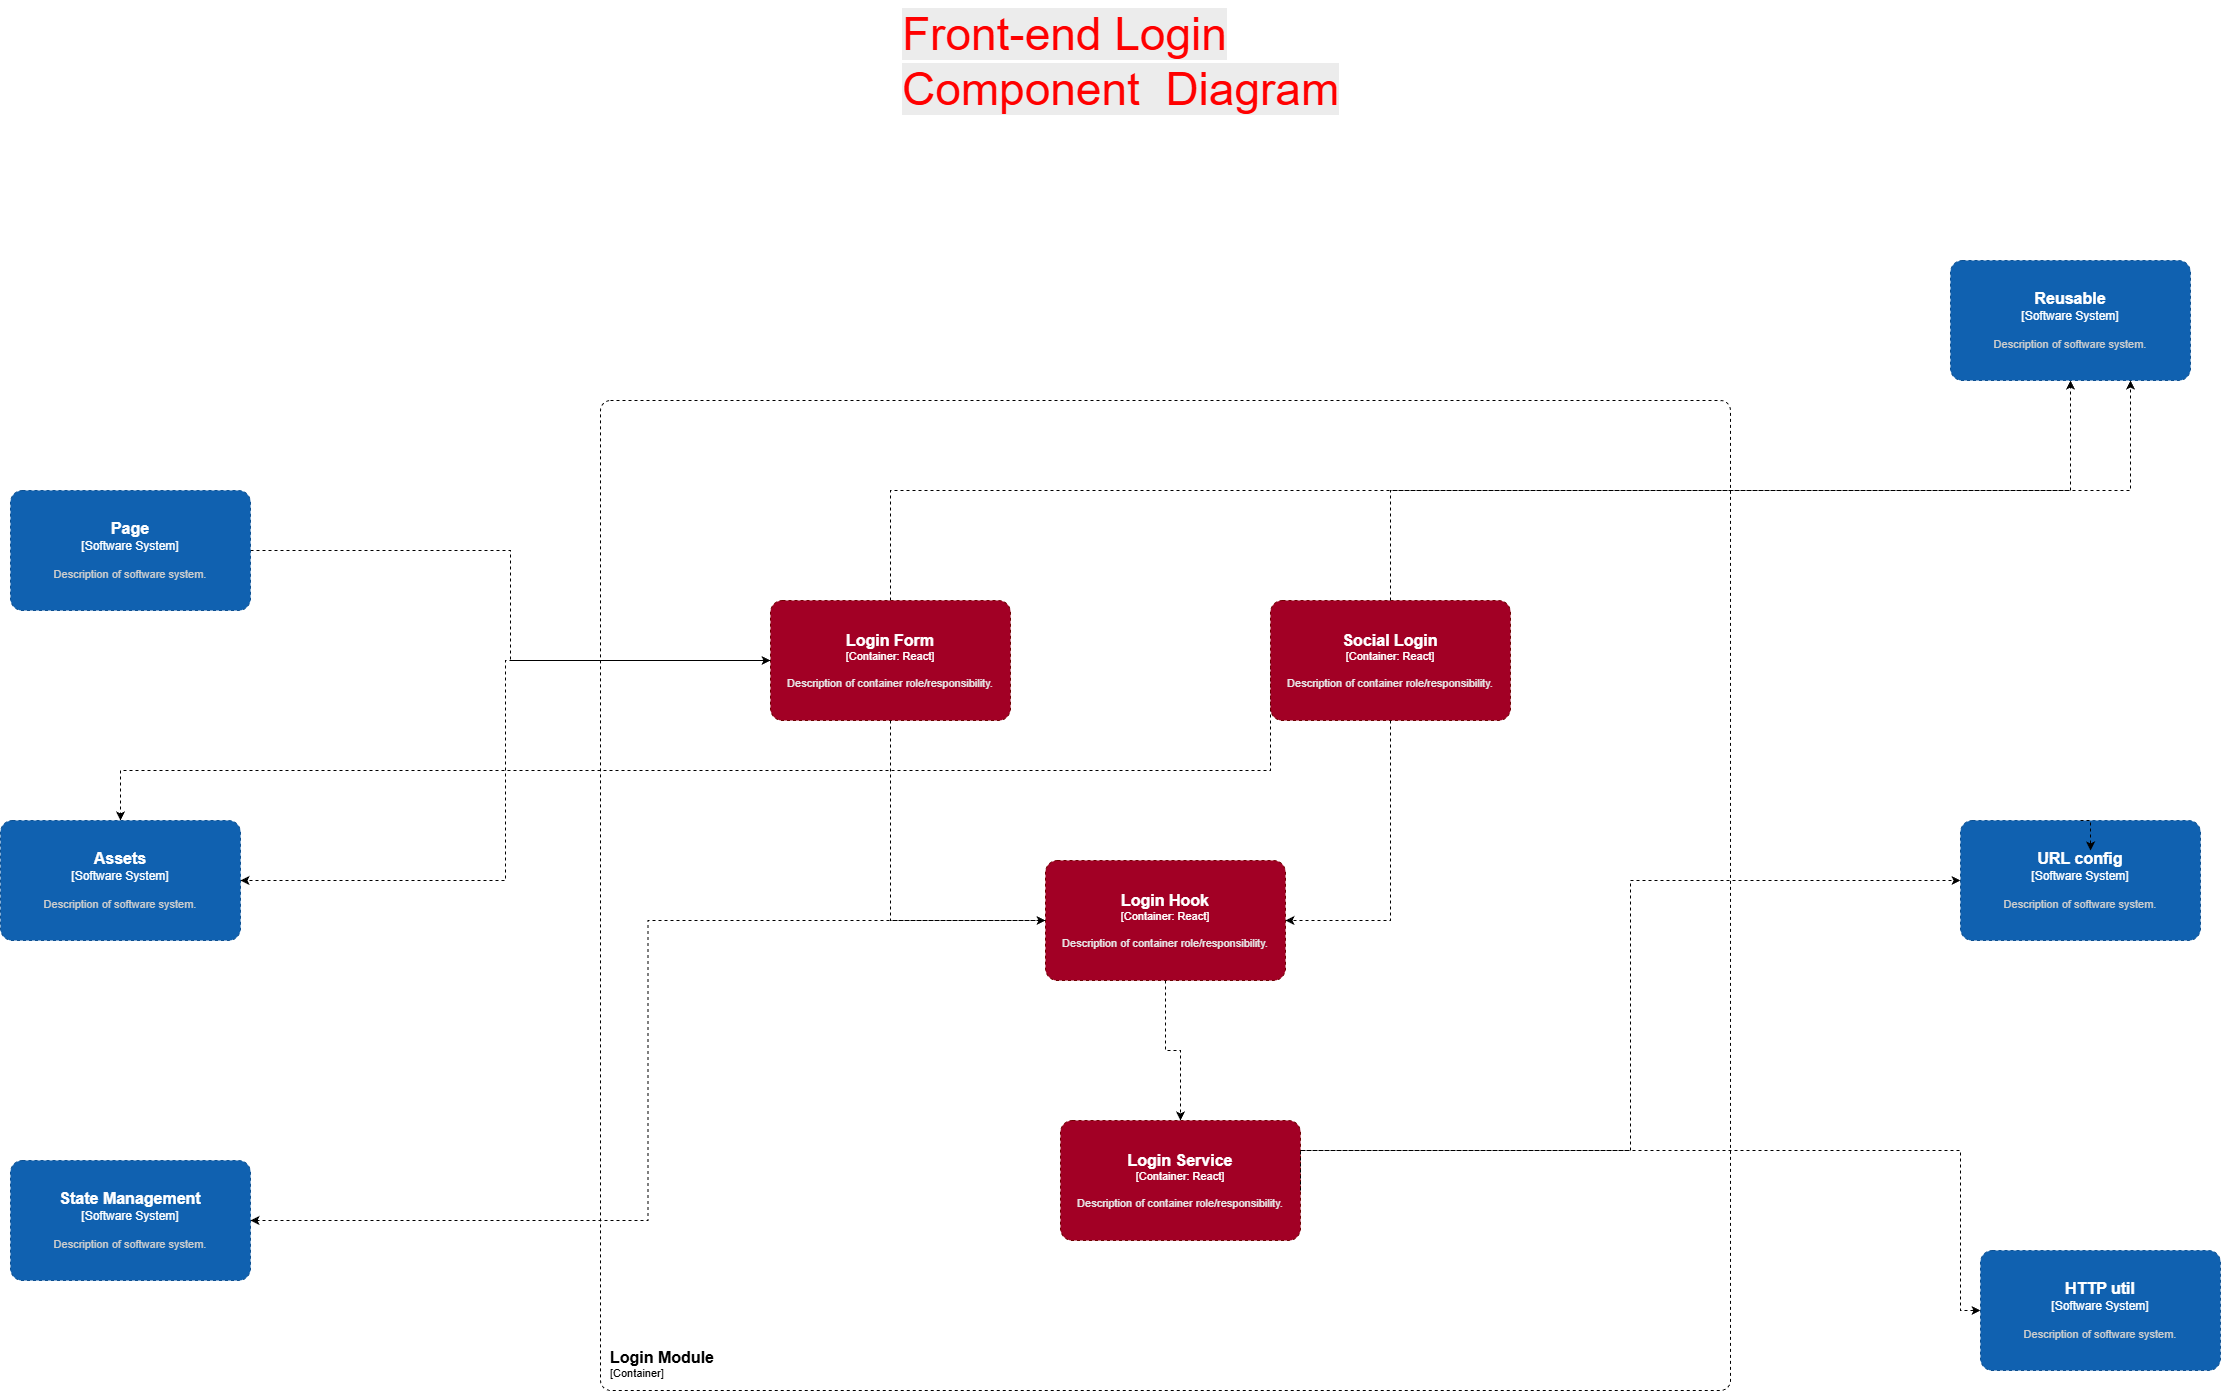

The diagram above was exported from draw.io. Its source (the exported page's mxGraphModel, read from the mxfile embedded in the PNG):
<mxGraphModel dx="13930" dy="10340" grid="1" gridSize="10" guides="1" tooltips="1" connect="1" arrows="1" fold="1" page="0" pageScale="1" pageWidth="3300" pageHeight="4681" background="light-dark(#FFFFFF,#000000)" math="0" shadow="0">
  <root>
    <mxCell id="0" />
    <mxCell id="1" parent="0" />
    <object placeholders="1" c4Name="Login Module" c4Type="ContainerScopeBoundary" c4Application="Container" label="&lt;font style=&quot;font-size: 16px&quot;&gt;&lt;b&gt;&lt;div style=&quot;text-align: left&quot;&gt;%c4Name%&lt;/div&gt;&lt;/b&gt;&lt;/font&gt;&lt;div style=&quot;text-align: left&quot;&gt;[%c4Application%]&lt;/div&gt;" id="2">
      <mxCell parent="1" style="rounded=1;fontSize=11;whiteSpace=wrap;html=1;dashed=1;arcSize=20;labelBackgroundColor=none;align=left;verticalAlign=bottom;labelBorderColor=none;spacingTop=0;spacing=10;metaEdit=1;rotatable=0;perimeter=rectanglePerimeter;noLabel=0;labelPadding=0;allowArrows=0;connectable=0;expand=0;recursiveResize=0;editable=1;pointerEvents=0;absoluteArcSize=1;points=[[0.25,0,0],[0.5,0,0],[0.75,0,0],[1,0.25,0],[1,0.5,0],[1,0.75,0],[0.75,1,0],[0.5,1,0],[0.25,1,0],[0,0.75,0],[0,0.5,0],[0,0.25,0]];" vertex="1">
        <mxGeometry height="990" width="1130" x="5035" y="-1640" as="geometry" />
      </mxCell>
    </object>
    <mxCell id="3" edge="1" parent="1" source="4" style="edgeStyle=orthogonalEdgeStyle;rounded=0;orthogonalLoop=1;jettySize=auto;html=1;exitX=0.5;exitY=0;exitDx=0;exitDy=0;exitPerimeter=0;dashed=1;" target="18">
      <mxGeometry relative="1" as="geometry" />
    </mxCell>
    <object placeholders="1" c4Name="Login Form" c4Type="Container" c4Technology="React" c4Description="Description of container role/responsibility." label="&lt;font style=&quot;font-size: 16px&quot;&gt;&lt;b&gt;%c4Name%&lt;/b&gt;&lt;/font&gt;&lt;div&gt;[%c4Type%: %c4Technology%]&lt;/div&gt;&lt;br&gt;&lt;div&gt;&lt;font style=&quot;font-size: 11px&quot;&gt;&lt;font color=&quot;#E6E6E6&quot;&gt;%c4Description%&lt;/font&gt;&lt;/div&gt;" id="4">
      <mxCell parent="1" style="rounded=1;whiteSpace=wrap;html=1;fontSize=11;labelBackgroundColor=none;fillColor=#a20025;fontColor=#ffffff;align=center;arcSize=10;strokeColor=#6F0000;metaEdit=1;resizable=0;points=[[0.25,0,0],[0.5,0,0],[0.75,0,0],[1,0.25,0],[1,0.5,0],[1,0.75,0],[0.75,1,0],[0.5,1,0],[0.25,1,0],[0,0.75,0],[0,0.5,0],[0,0.25,0]];dashed=1;" vertex="1">
        <mxGeometry height="120" width="240" x="5205" y="-1440" as="geometry" />
      </mxCell>
    </object>
    <mxCell id="5" edge="1" parent="1" source="6" style="edgeStyle=orthogonalEdgeStyle;rounded=0;orthogonalLoop=1;jettySize=auto;html=1;exitX=0;exitY=0.5;exitDx=0;exitDy=0;exitPerimeter=0;dashed=1;" target="14">
      <mxGeometry relative="1" as="geometry">
        <Array as="points">
          <mxPoint x="5705" y="-1270" />
          <mxPoint x="4555" y="-1270" />
        </Array>
      </mxGeometry>
    </mxCell>
    <object placeholders="1" c4Name="Social Login" c4Type="Container" c4Technology="React" c4Description="Description of container role/responsibility." label="&lt;font style=&quot;font-size: 16px&quot;&gt;&lt;b&gt;%c4Name%&lt;/b&gt;&lt;/font&gt;&lt;div&gt;[%c4Type%: %c4Technology%]&lt;/div&gt;&lt;br&gt;&lt;div&gt;&lt;font style=&quot;font-size: 11px&quot;&gt;&lt;font color=&quot;#E6E6E6&quot;&gt;%c4Description%&lt;/font&gt;&lt;/div&gt;" id="6">
      <mxCell parent="1" style="rounded=1;whiteSpace=wrap;html=1;fontSize=11;labelBackgroundColor=none;fillColor=#a20025;fontColor=#ffffff;align=center;arcSize=10;strokeColor=#6F0000;metaEdit=1;resizable=0;points=[[0.25,0,0],[0.5,0,0],[0.75,0,0],[1,0.25,0],[1,0.5,0],[1,0.75,0],[0.75,1,0],[0.5,1,0],[0.25,1,0],[0,0.75,0],[0,0.5,0],[0,0.25,0]];dashed=1;" vertex="1">
        <mxGeometry height="120" width="240" x="5705" y="-1440" as="geometry" />
      </mxCell>
    </object>
    <object placeholders="1" c4Name="Login Hook" c4Type="Container" c4Technology="React" c4Description="Description of container role/responsibility." label="&lt;font style=&quot;font-size: 16px&quot;&gt;&lt;b&gt;%c4Name%&lt;/b&gt;&lt;/font&gt;&lt;div&gt;[%c4Type%: %c4Technology%]&lt;/div&gt;&lt;br&gt;&lt;div&gt;&lt;font style=&quot;font-size: 11px&quot;&gt;&lt;font color=&quot;#E6E6E6&quot;&gt;%c4Description%&lt;/font&gt;&lt;/div&gt;" id="7">
      <mxCell parent="1" style="rounded=1;whiteSpace=wrap;html=1;fontSize=11;labelBackgroundColor=none;fillColor=#a20025;fontColor=#ffffff;align=center;arcSize=10;strokeColor=#6F0000;metaEdit=1;resizable=0;points=[[0.25,0,0],[0.5,0,0],[0.75,0,0],[1,0.25,0],[1,0.5,0],[1,0.75,0],[0.75,1,0],[0.5,1,0],[0.25,1,0],[0,0.75,0],[0,0.5,0],[0,0.25,0]];dashed=1;" vertex="1">
        <mxGeometry height="120" width="240" x="5480" y="-1180" as="geometry" />
      </mxCell>
    </object>
    <object placeholders="1" c4Name="Login Service" c4Type="Container" c4Technology="React" c4Description="Description of container role/responsibility." label="&lt;font style=&quot;font-size: 16px&quot;&gt;&lt;b&gt;%c4Name%&lt;/b&gt;&lt;/font&gt;&lt;div&gt;[%c4Type%: %c4Technology%]&lt;/div&gt;&lt;br&gt;&lt;div&gt;&lt;font style=&quot;font-size: 11px&quot;&gt;&lt;font color=&quot;#E6E6E6&quot;&gt;%c4Description%&lt;/font&gt;&lt;/div&gt;" id="8">
      <mxCell parent="1" style="rounded=1;whiteSpace=wrap;html=1;fontSize=11;labelBackgroundColor=none;fillColor=#a20025;fontColor=#ffffff;align=center;arcSize=10;strokeColor=#6F0000;metaEdit=1;resizable=0;points=[[0.25,0,0],[0.5,0,0],[0.75,0,0],[1,0.25,0],[1,0.5,0],[1,0.75,0],[0.75,1,0],[0.5,1,0],[0.25,1,0],[0,0.75,0],[0,0.5,0],[0,0.25,0]];dashed=1;" vertex="1">
        <mxGeometry height="120" width="240" x="5495" y="-920" as="geometry" />
      </mxCell>
    </object>
    <mxCell id="9" edge="1" parent="1" source="4" style="edgeStyle=orthogonalEdgeStyle;rounded=0;orthogonalLoop=1;jettySize=auto;html=1;exitX=0.5;exitY=1;exitDx=0;exitDy=0;exitPerimeter=0;entryX=0;entryY=0.5;entryDx=0;entryDy=0;entryPerimeter=0;dashed=1;" target="7">
      <mxGeometry relative="1" as="geometry" />
    </mxCell>
    <mxCell id="10" edge="1" parent="1" source="6" style="edgeStyle=orthogonalEdgeStyle;rounded=0;orthogonalLoop=1;jettySize=auto;html=1;exitX=0.5;exitY=1;exitDx=0;exitDy=0;exitPerimeter=0;entryX=1;entryY=0.5;entryDx=0;entryDy=0;entryPerimeter=0;dashed=1;" target="7">
      <mxGeometry relative="1" as="geometry" />
    </mxCell>
    <mxCell id="11" edge="1" parent="1" source="7" style="edgeStyle=orthogonalEdgeStyle;rounded=0;orthogonalLoop=1;jettySize=auto;html=1;exitX=0.5;exitY=1;exitDx=0;exitDy=0;exitPerimeter=0;entryX=0.5;entryY=0;entryDx=0;entryDy=0;entryPerimeter=0;dashed=1;" target="8">
      <mxGeometry relative="1" as="geometry" />
    </mxCell>
    <mxCell id="12" edge="1" parent="1" source="13" style="edgeStyle=orthogonalEdgeStyle;rounded=0;orthogonalLoop=1;jettySize=auto;html=1;exitX=1;exitY=0.5;exitDx=0;exitDy=0;exitPerimeter=0;dashed=1;" target="4">
      <mxGeometry relative="1" as="geometry" />
    </mxCell>
    <object placeholders="1" c4Name="Page" c4Type="Software System" c4Description="Description of software system." label="&lt;font style=&quot;font-size: 16px&quot;&gt;&lt;b&gt;%c4Name%&lt;/b&gt;&lt;/font&gt;&lt;div&gt;[%c4Type%]&lt;/div&gt;&lt;br&gt;&lt;div&gt;&lt;font style=&quot;font-size: 11px&quot;&gt;&lt;font color=&quot;#cccccc&quot;&gt;%c4Description%&lt;/font&gt;&lt;/div&gt;" id="13">
      <mxCell parent="1" style="rounded=1;whiteSpace=wrap;html=1;labelBackgroundColor=none;fillColor=#1061B0;fontColor=#ffffff;align=center;arcSize=10;strokeColor=#0D5091;metaEdit=1;resizable=0;points=[[0.25,0,0],[0.5,0,0],[0.75,0,0],[1,0.25,0],[1,0.5,0],[1,0.75,0],[0.75,1,0],[0.5,1,0],[0.25,1,0],[0,0.75,0],[0,0.5,0],[0,0.25,0]];dashed=1;" vertex="1">
        <mxGeometry height="120" width="240" x="4445" y="-1550" as="geometry" />
      </mxCell>
    </object>
    <object placeholders="1" c4Name="Assets" c4Type="Software System" c4Description="Description of software system." label="&lt;font style=&quot;font-size: 16px&quot;&gt;&lt;b&gt;%c4Name%&lt;/b&gt;&lt;/font&gt;&lt;div&gt;[%c4Type%]&lt;/div&gt;&lt;br&gt;&lt;div&gt;&lt;font style=&quot;font-size: 11px&quot;&gt;&lt;font color=&quot;#cccccc&quot;&gt;%c4Description%&lt;/font&gt;&lt;/div&gt;" id="14">
      <mxCell parent="1" style="rounded=1;whiteSpace=wrap;html=1;labelBackgroundColor=none;fillColor=#1061B0;fontColor=#ffffff;align=center;arcSize=10;strokeColor=#0D5091;metaEdit=1;resizable=0;points=[[0.25,0,0],[0.5,0,0],[0.75,0,0],[1,0.25,0],[1,0.5,0],[1,0.75,0],[0.75,1,0],[0.5,1,0],[0.25,1,0],[0,0.75,0],[0,0.5,0],[0,0.25,0]];dashed=1;" vertex="1">
        <mxGeometry height="120" width="240" x="4435" y="-1220" as="geometry" />
      </mxCell>
    </object>
    <object placeholders="1" c4Name="State Management" c4Type="Software System" c4Description="Description of software system." label="&lt;font style=&quot;font-size: 16px&quot;&gt;&lt;b&gt;%c4Name%&lt;/b&gt;&lt;/font&gt;&lt;div&gt;[%c4Type%]&lt;/div&gt;&lt;br&gt;&lt;div&gt;&lt;font style=&quot;font-size: 11px&quot;&gt;&lt;font color=&quot;#cccccc&quot;&gt;%c4Description%&lt;/font&gt;&lt;/div&gt;" id="15">
      <mxCell parent="1" style="rounded=1;whiteSpace=wrap;html=1;labelBackgroundColor=none;fillColor=#1061B0;fontColor=#ffffff;align=center;arcSize=10;strokeColor=#0D5091;metaEdit=1;resizable=0;points=[[0.25,0,0],[0.5,0,0],[0.75,0,0],[1,0.25,0],[1,0.5,0],[1,0.75,0],[0.75,1,0],[0.5,1,0],[0.25,1,0],[0,0.75,0],[0,0.5,0],[0,0.25,0]];dashed=1;" vertex="1">
        <mxGeometry height="120" width="240" x="4445" y="-880" as="geometry" />
      </mxCell>
    </object>
    <object placeholders="1" c4Name="HTTP util" c4Type="Software System" c4Description="Description of software system." label="&lt;font style=&quot;font-size: 16px&quot;&gt;&lt;b&gt;%c4Name%&lt;/b&gt;&lt;/font&gt;&lt;div&gt;[%c4Type%]&lt;/div&gt;&lt;br&gt;&lt;div&gt;&lt;font style=&quot;font-size: 11px&quot;&gt;&lt;font color=&quot;#cccccc&quot;&gt;%c4Description%&lt;/font&gt;&lt;/div&gt;" id="16">
      <mxCell parent="1" style="rounded=1;whiteSpace=wrap;html=1;labelBackgroundColor=none;fillColor=#1061B0;fontColor=#ffffff;align=center;arcSize=10;strokeColor=#0D5091;metaEdit=1;resizable=0;points=[[0.25,0,0],[0.5,0,0],[0.75,0,0],[1,0.25,0],[1,0.5,0],[1,0.75,0],[0.75,1,0],[0.5,1,0],[0.25,1,0],[0,0.75,0],[0,0.5,0],[0,0.25,0]];dashed=1;" vertex="1">
        <mxGeometry height="120" width="240" x="6415" y="-790" as="geometry" />
      </mxCell>
    </object>
    <object placeholders="1" c4Name="URL config" c4Type="Software System" c4Description="Description of software system." label="&lt;font style=&quot;font-size: 16px&quot;&gt;&lt;b&gt;%c4Name%&lt;/b&gt;&lt;/font&gt;&lt;div&gt;[%c4Type%]&lt;/div&gt;&lt;br&gt;&lt;div&gt;&lt;font style=&quot;font-size: 11px&quot;&gt;&lt;font color=&quot;#cccccc&quot;&gt;%c4Description%&lt;/font&gt;&lt;/div&gt;" id="17">
      <mxCell parent="1" style="rounded=1;whiteSpace=wrap;html=1;labelBackgroundColor=none;fillColor=#1061B0;fontColor=#ffffff;align=center;arcSize=10;strokeColor=#0D5091;metaEdit=1;resizable=0;points=[[0.25,0,0],[0.5,0,0],[0.75,0,0],[1,0.25,0],[1,0.5,0],[1,0.75,0],[0.75,1,0],[0.5,1,0],[0.25,1,0],[0,0.75,0],[0,0.5,0],[0,0.25,0]];dashed=1;" vertex="1">
        <mxGeometry height="120" width="240" x="6395" y="-1220" as="geometry" />
      </mxCell>
    </object>
    <object placeholders="1" c4Name="Reusable" c4Type="Software System" c4Description="Description of software system." label="&lt;font style=&quot;font-size: 16px&quot;&gt;&lt;b&gt;%c4Name%&lt;/b&gt;&lt;/font&gt;&lt;div&gt;[%c4Type%]&lt;/div&gt;&lt;br&gt;&lt;div&gt;&lt;font style=&quot;font-size: 11px&quot;&gt;&lt;font color=&quot;#cccccc&quot;&gt;%c4Description%&lt;/font&gt;&lt;/div&gt;" id="18">
      <mxCell parent="1" style="rounded=1;whiteSpace=wrap;html=1;labelBackgroundColor=none;fillColor=#1061B0;fontColor=#ffffff;align=center;arcSize=10;strokeColor=#0D5091;metaEdit=1;resizable=0;points=[[0.25,0,0],[0.5,0,0],[0.75,0,0],[1,0.25,0],[1,0.5,0],[1,0.75,0],[0.75,1,0],[0.5,1,0],[0.25,1,0],[0,0.75,0],[0,0.5,0],[0,0.25,0]];dashed=1;" vertex="1">
        <mxGeometry height="120" width="240" x="6385" y="-1780" as="geometry" />
      </mxCell>
    </object>
    <mxCell id="19" edge="1" parent="1" source="17" style="edgeStyle=orthogonalEdgeStyle;rounded=0;orthogonalLoop=1;jettySize=auto;html=1;exitX=0.5;exitY=0;exitDx=0;exitDy=0;exitPerimeter=0;entryX=0.542;entryY=0.25;entryDx=0;entryDy=0;entryPerimeter=0;dashed=1;" target="17">
      <mxGeometry relative="1" as="geometry" />
    </mxCell>
    <mxCell id="20" edge="1" parent="1" source="6" style="edgeStyle=orthogonalEdgeStyle;rounded=0;orthogonalLoop=1;jettySize=auto;html=1;exitX=0.5;exitY=0;exitDx=0;exitDy=0;exitPerimeter=0;entryX=0.75;entryY=1;entryDx=0;entryDy=0;entryPerimeter=0;dashed=1;" target="18">
      <mxGeometry relative="1" as="geometry" />
    </mxCell>
    <mxCell id="21" edge="1" parent="1" style="edgeStyle=orthogonalEdgeStyle;rounded=0;orthogonalLoop=1;jettySize=auto;html=1;entryX=0;entryY=0.5;entryDx=0;entryDy=0;entryPerimeter=0;strokeColor=default;align=center;verticalAlign=middle;fontFamily=Helvetica;fontSize=11;fontColor=default;labelBackgroundColor=default;endArrow=classic;dashed=1;" target="17">
      <mxGeometry relative="1" as="geometry">
        <Array as="points">
          <mxPoint x="5735" y="-890" />
          <mxPoint x="6065" y="-890" />
          <mxPoint x="6065" y="-1160" />
        </Array>
        <mxPoint x="5735" y="-890" as="sourcePoint" />
      </mxGeometry>
    </mxCell>
    <mxCell id="22" edge="1" parent="1" style="edgeStyle=orthogonalEdgeStyle;rounded=0;orthogonalLoop=1;jettySize=auto;html=1;entryX=0;entryY=0.5;entryDx=0;entryDy=0;entryPerimeter=0;strokeColor=default;align=center;verticalAlign=middle;fontFamily=Helvetica;fontSize=11;fontColor=default;labelBackgroundColor=default;endArrow=classic;dashed=1;" target="16">
      <mxGeometry relative="1" as="geometry">
        <Array as="points">
          <mxPoint x="5735" y="-890" />
          <mxPoint x="6395" y="-890" />
          <mxPoint x="6395" y="-730" />
        </Array>
        <mxPoint x="5735" y="-850" as="sourcePoint" />
        <mxPoint x="6725" y="-970" as="targetPoint" />
      </mxGeometry>
    </mxCell>
    <mxCell id="23" edge="1" parent="1" source="7" style="edgeStyle=orthogonalEdgeStyle;rounded=0;orthogonalLoop=1;jettySize=auto;html=1;exitX=0;exitY=0.5;exitDx=0;exitDy=0;exitPerimeter=0;entryX=1;entryY=0.5;entryDx=0;entryDy=0;entryPerimeter=0;dashed=1;" target="15">
      <mxGeometry relative="1" as="geometry" />
    </mxCell>
    <mxCell id="24" parent="1" style="text;whiteSpace=wrap;html=1;" value="&lt;span style=&quot;color: rgb(255, 0, 0); font-family: Helvetica; font-size: 46px; font-style: normal; font-variant-ligatures: normal; font-variant-caps: normal; font-weight: 400; letter-spacing: normal; orphans: 2; text-align: center; text-indent: 0px; text-transform: none; widows: 2; word-spacing: 0px; -webkit-text-stroke-width: 0px; white-space: normal; background-color: rgb(236, 236, 236); text-decoration-thickness: initial; text-decoration-style: initial; text-decoration-color: initial; float: none; display: inline !important;&quot;&gt;Front-end Login Component&amp;nbsp; Diagram&lt;/span&gt;" vertex="1">
      <mxGeometry height="130" width="560" x="5335" y="-2040" as="geometry" />
    </mxCell>
    <mxCell id="25" edge="1" parent="1" source="4" style="edgeStyle=orthogonalEdgeStyle;rounded=0;orthogonalLoop=1;jettySize=auto;html=1;exitX=0;exitY=0.5;exitDx=0;exitDy=0;exitPerimeter=0;entryX=1;entryY=0.5;entryDx=0;entryDy=0;entryPerimeter=0;dashed=1;" target="14">
      <mxGeometry relative="1" as="geometry" />
    </mxCell>
  </root>
</mxGraphModel>